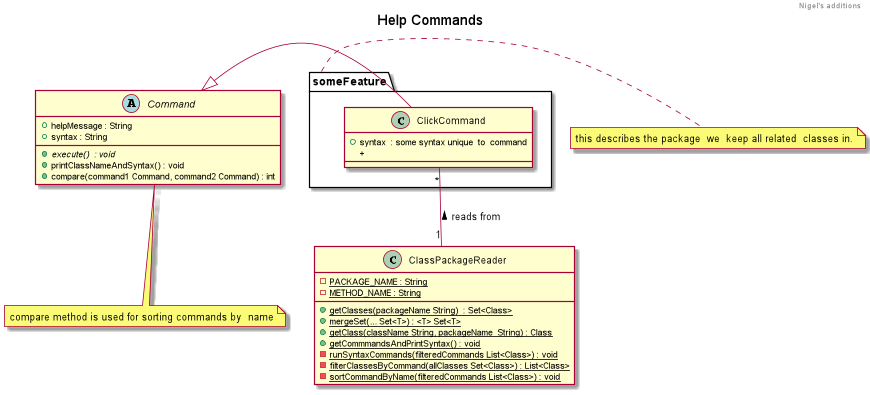

The diagram above was rendered by PlantUML. Its source (embedded in the PNG):
@startuml
!include Style.puml
abstract class Command {
    + helpMessage : String
    + syntax : String
    + {abstract}execute()  : void
    + printClassNameAndSyntax() : void
    +  compare(command1 Command, command2 Command) : int
}

note bottom of Command : compare method is used for sorting commands by  name
package someFeature  {
class  ClickCommand {
    + syntax  : some syntax unique  to  command
    +
}
}

note right of someFeature : this describes the package  we  keep all related  classes in.

ClickCommand -up|> Command

class ClassPackageReader {
- {static} PACKAGE_NAME : String
- {static} METHOD_NAME : String
+ {static} getClasses(packageName String)  : Set<Class>
+ {static} mergeSet(... Set<T>) : <T> Set<T>
+ {static} getClass(className String, packageName  String) : Class
+ {static} getCommmandsAndPrintSyntax() : void
- {static}  runSyntaxCommands(filteredCommands List<Class>) : void
- {static} filterClassesByCommand(allClasses Set<Class>) : List<Class>
- {static} sortCommandByName(filteredCommands List<Class>) : void
}

ClassPackageReader "1" -up- "*" ClickCommand  : reads from >
'WhatIAteList -u StorageFood : < reads and writes
'WhatIAteList --u|> "{abstract}\nListOfRecords<T>"
'note right of WhatIAteList: Overrides T with FoodRecord
'WhatIAteList --> "*" FoodRecord

@enduml